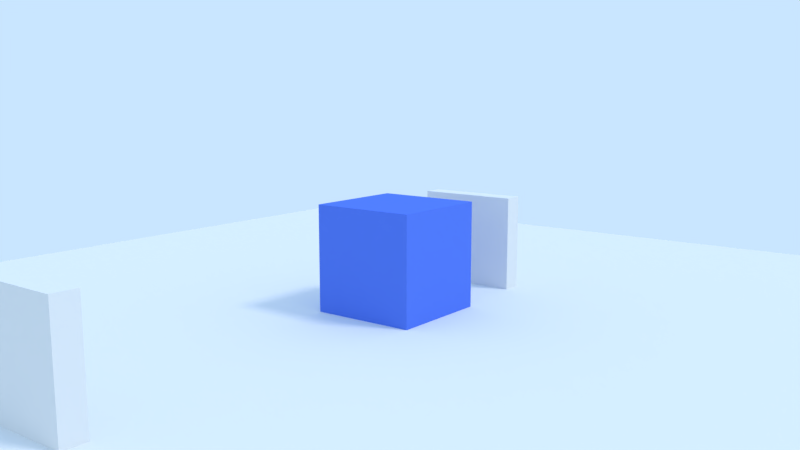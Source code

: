 # Source: portal.blend  (saved by Blender 2.79.7; exported with 4.5.12 LTS)
import bpy
from mathutils import Matrix  # noqa: F401  (used for matrix-valued properties, if any)

bpy.ops.wm.read_factory_settings(use_empty=True)
scene = bpy.context.scene
scene.name = 'Scene'

# ---- collections
col_collection_1 = bpy.data.collections.new('Collection 1'); scene.collection.children.link(col_collection_1)

# ---- materials (node trees are filled in below, after node groups)
mat_ground = bpy.data.materials.new('Ground')
mat_ground.alpha_threshold = 0.0
mat_ground.use_transparent_shadow = False
mat_ground.roughness = 0.5
mat_ground.line_color = (0.0, 0.0, 0.0, 1.0)
mat_cube = bpy.data.materials.new('Cube')
mat_cube.alpha_threshold = 0.0
mat_cube.use_transparent_shadow = False
mat_cube.diffuse_color = (0.1, 0.2, 0.8, 1.0)
mat_cube.roughness = 0.5
mat_cube.line_color = (0.0, 0.0, 0.0, 1.0)

# ---- material node trees

# ---- world
world_world = bpy.data.worlds.new('World'); scene.world = world_world
world_world.color = (0.5853, 0.7879, 1.0)
world_world.use_sun_shadow = False
world_world.sun_shadow_jitter_overblur = 0.0

# ---- cameras
cam_camera = bpy.data.cameras.new('Camera')
cam_camera.clip_end = 100.0
cam_camera.lens = 35.0
cam_camera.sensor_width = 32.0
cam_camera.sensor_height = 18.0
cam_camera.ortho_scale = 7.314
cam_camera.dof.focus_distance = 0.0
cam_camera.dof.aperture_fstop = 128.0

# ---- lights
light_lamp_002 = bpy.data.lights.new('Lamp.002', 'SUN')
light_lamp_002.color = (1.0, 0.2858, 0.003573)
light_lamp_002.transmission_factor = 0.0
light_lamp_002.cutoff_distance = 30.0
light_lamp_002.angle = 0.1993
light_lamp_002.energy = 0.4
light_lamp_002.shadow_buffer_clip_start = 1.001
light_lamp_002.shadow_soft_size = 0.1
light_lamp_002.shadow_cascade_max_distance = 1000.0
light_lamp_001 = bpy.data.lights.new('Lamp.001', 'SUN')
light_lamp_001.color = (0.002057, 0.3427, 1.0)
light_lamp_001.transmission_factor = 0.0
light_lamp_001.cutoff_distance = 30.0
light_lamp_001.angle = 0.1993
light_lamp_001.energy = 0.4
light_lamp_001.shadow_buffer_clip_start = 1.001
light_lamp_001.shadow_soft_size = 0.1
light_lamp_001.shadow_cascade_max_distance = 1000.0
light_sun = bpy.data.lights.new('Sun', 'SUN')
light_sun.transmission_factor = 0.0
light_sun.cutoff_distance = 42.0
light_sun.angle = 0.1993
light_sun.energy = 1.0
light_sun.shadow_buffer_clip_start = 1.001
light_sun.shadow_soft_size = 0.1
light_sun.shadow_cascade_max_distance = 1000.0

# ---- meshes
me_cubo_001 = bpy.data.meshes.new('Cubo.001')
me_cubo_001.from_pydata([(-1.0, -0.2, -1.0), (-1.0, -0.2, 1.0), (-1.0, 0.2, -1.0), (-1.0, 0.2, 1.0), (1.0, -0.2, -1.0), (1.0, -0.2, 1.0), (1.0, 0.2, -1.0), (1.0, 0.2, 1.0)], [], [(0, 1, 3, 2), (2, 3, 7, 6), (6, 7, 5, 4), (4, 5, 1, 0), (2, 6, 4, 0), (7, 3, 1, 5)])
me_cubo_001.use_remesh_preserve_volume = False
me_cubo_001.use_remesh_preserve_attributes = False
me_cubo_001.use_mirror_vertex_groups = False
me_cubo_001.update()
me_cubo = bpy.data.meshes.new('Cubo')
me_cubo.from_pydata([(-1.0, -0.2, -1.0), (-1.0, -0.2, 1.0), (-1.0, 0.2, -1.0), (-1.0, 0.2, 1.0), (1.0, -0.2, -1.0), (1.0, -0.2, 1.0), (1.0, 0.2, -1.0), (1.0, 0.2, 1.0)], [], [(0, 1, 3, 2), (2, 3, 7, 6), (6, 7, 5, 4), (4, 5, 1, 0), (2, 6, 4, 0), (7, 3, 1, 5)])
me_cubo.use_remesh_preserve_volume = False
me_cubo.use_remesh_preserve_attributes = False
me_cubo.use_mirror_vertex_groups = False
me_cubo.update()
me_plane = bpy.data.meshes.new('Plane')
me_plane.from_pydata([(-1.0, -1.0, 0.0), (1.0, -1.0, 0.0), (-1.0, 1.0, 0.0), (1.0, 1.0, 0.0)], [], [(0, 1, 3, 2)])
me_plane.materials.append(mat_ground)
me_plane.use_remesh_preserve_volume = False
me_plane.use_remesh_preserve_attributes = False
me_plane.use_mirror_vertex_groups = False
me_plane.update()
me_cube = bpy.data.meshes.new('Cube')
me_cube.from_pydata([(1.0, 1.0, -1.0), (1.0, -1.0, -1.0), (-1.0, -1.0, -1.0), (-1.0, 1.0, -1.0), (1.0, 1.0, 1.0), (1.0, -1.0, 1.0), (-1.0, -1.0, 1.0), (-1.0, 1.0, 1.0)], [], [(0, 1, 2, 3), (4, 7, 6, 5), (0, 4, 5, 1), (1, 5, 6, 2), (2, 6, 7, 3), (4, 0, 3, 7)])
me_cube.materials.append(mat_cube)
me_cube.use_remesh_preserve_volume = False
me_cube.use_remesh_preserve_attributes = False
me_cube.use_mirror_vertex_groups = False
me_cube.update()

# ---- objects
ob_p1 = bpy.data.objects.new('p1', me_cubo_001)
ob_p2 = bpy.data.objects.new('p2', me_cubo)
ob_lamp_002 = bpy.data.objects.new('Lamp.002', light_lamp_002)
ob_lamp_001 = bpy.data.objects.new('Lamp.001', light_lamp_001)
ob_plane = bpy.data.objects.new('Plane', me_plane)
ob_cube = bpy.data.objects.new('Cube', me_cube)
ob_lamp = bpy.data.objects.new('Lamp', light_sun)
ob_camera = bpy.data.objects.new('Camera', cam_camera)

# ---- transforms, parenting, visibility, modifiers, constraints
ob_p1.location = (-0.1686, 2.802, 0.8702)
ob_p1.lineart.crease_threshold = 0.0
ob_p2.location = (-0.1686, -7.198, 0.8702)
ob_p2.lineart.crease_threshold = 0.0
ob_lamp_002.location = (7.781, 4.307, 6.73)
ob_lamp_002.rotation_euler = (3.142, -0.0, 0.0)
ob_lamp_002.lock_rotations_4d = False
ob_lamp_002.empty_display_type = 'ARROWS'
ob_lamp_002.color = (0.0, 0.0, 0.0, 0.0)
ob_lamp_002.lineart.crease_threshold = 0.0
ob_lamp_001.location = (7.781, 4.307, 6.73)
ob_lamp_001.lock_rotations_4d = False
ob_lamp_001.empty_display_type = 'ARROWS'
ob_lamp_001.color = (0.0, 0.0, 0.0, 0.0)
ob_lamp_001.lineart.crease_threshold = 0.0
ob_plane.location = (0.0, 0.0, 0.0)
ob_plane.scale = (10.0, 10.0, 10.0)
ob_plane.lineart.crease_threshold = 0.0
ob_cube.location = (0.0, 0.0, 1.0)
ob_cube.lock_rotations_4d = False
ob_cube.empty_display_type = 'ARROWS'
ob_cube.lineart.crease_threshold = 0.0
ob_lamp.location = (10.31, 3.409, 14.65)
ob_lamp.rotation_euler = (0.6503, 0.05522, 1.866)
ob_lamp.lock_rotations_4d = False
ob_lamp.empty_display_type = 'ARROWS'
ob_lamp.color = (0.0, 0.0, 0.0, 0.0)
ob_lamp.lineart.crease_threshold = 0.0
ob_camera.location = (9.72, -12.53, 4.229)
ob_camera.rotation_euler = (1.406, 0.0, 0.6553)
ob_camera.lock_rotations_4d = False
ob_camera.empty_display_type = 'ARROWS'
ob_camera.color = (0.0, 0.0, 0.0, 0.0)
ob_camera.display_type = 'WIRE'
ob_camera.lineart.crease_threshold = 0.0

# ---- collection membership
col_collection_1.objects.link(ob_p1)
col_collection_1.objects.link(ob_p2)
col_collection_1.objects.link(ob_lamp_002)
col_collection_1.objects.link(ob_lamp_001)
col_collection_1.objects.link(ob_plane)
col_collection_1.objects.link(ob_cube)
col_collection_1.objects.link(ob_lamp)
col_collection_1.objects.link(ob_camera)

# ---- scene / render settings (as saved in the file)
scene.camera = ob_camera
scene.frame_start = 1; scene.frame_end = 250; scene.frame_set(1)
scene.render.engine = 'BLENDER_EEVEE_NEXT'
scene.render.resolution_percentage = 50
scene.render.dither_intensity = 0.0
scene.cycles.use_denoising = False
scene.cycles.samples = 128
scene.cycles.sampling_pattern = 'TABULATED_SOBOL'
scene.cycles.use_adaptive_sampling = False
scene.cycles.use_light_tree = False
scene.view_settings.view_transform = 'Standard'
bpy.context.view_layer.update()
